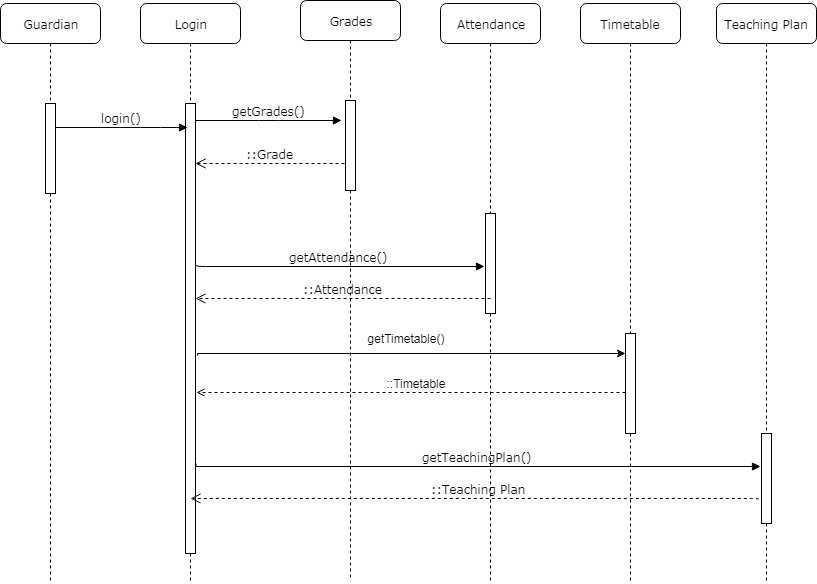

The diagram above was exported from draw.io. Its source (the exported page's mxGraphModel, read from the mxfile embedded in the PNG):
<mxGraphModel dx="840" dy="435" grid="1" gridSize="10" guides="1" tooltips="1" connect="1" arrows="1" fold="1" page="1" pageScale="1" pageWidth="1100" pageHeight="850" background="#ffffff" math="0" shadow="0">
  <root>
    <mxCell id="0" />
    <mxCell id="1" parent="0" />
    <mxCell id="7baba1c4bc27f4b0-2" value="Login" style="shape=umlLifeline;perimeter=lifelinePerimeter;whiteSpace=wrap;html=1;container=1;collapsible=0;recursiveResize=0;outlineConnect=0;rounded=1;shadow=0;comic=0;labelBackgroundColor=none;strokeColor=#000000;strokeWidth=1;fillColor=#FFFFFF;fontFamily=Verdana;fontSize=12;fontColor=#000000;align=center;" parent="1" vertex="1">
      <mxGeometry x="240" y="80" width="100" height="580" as="geometry" />
    </mxCell>
    <mxCell id="7baba1c4bc27f4b0-10" value="" style="html=1;points=[];perimeter=orthogonalPerimeter;rounded=0;shadow=0;comic=0;labelBackgroundColor=none;strokeColor=#000000;strokeWidth=1;fillColor=#FFFFFF;fontFamily=Verdana;fontSize=12;fontColor=#000000;align=center;" parent="7baba1c4bc27f4b0-2" vertex="1">
      <mxGeometry x="45" y="100" width="10" height="450" as="geometry" />
    </mxCell>
    <mxCell id="7baba1c4bc27f4b0-3" value="Grades" style="shape=umlLifeline;perimeter=lifelinePerimeter;whiteSpace=wrap;html=1;container=1;collapsible=0;recursiveResize=0;outlineConnect=0;rounded=1;shadow=0;comic=0;labelBackgroundColor=none;strokeColor=#000000;strokeWidth=1;fillColor=#FFFFFF;fontFamily=Verdana;fontSize=12;fontColor=#000000;align=center;" parent="1" vertex="1">
      <mxGeometry x="400" y="77" width="100" height="580" as="geometry" />
    </mxCell>
    <mxCell id="7baba1c4bc27f4b0-13" value="" style="html=1;points=[];perimeter=orthogonalPerimeter;rounded=0;shadow=0;comic=0;labelBackgroundColor=none;strokeColor=#000000;strokeWidth=1;fillColor=#FFFFFF;fontFamily=Verdana;fontSize=12;fontColor=#000000;align=center;" parent="7baba1c4bc27f4b0-3" vertex="1">
      <mxGeometry x="45" y="100" width="10" height="90" as="geometry" />
    </mxCell>
    <mxCell id="7baba1c4bc27f4b0-4" value="Attendance&lt;br&gt;" style="shape=umlLifeline;perimeter=lifelinePerimeter;whiteSpace=wrap;html=1;container=1;collapsible=0;recursiveResize=0;outlineConnect=0;rounded=1;shadow=0;comic=0;labelBackgroundColor=none;strokeColor=#000000;strokeWidth=1;fillColor=#FFFFFF;fontFamily=Verdana;fontSize=12;fontColor=#000000;align=center;size=40;" parent="1" vertex="1">
      <mxGeometry x="540" y="80" width="100" height="580" as="geometry" />
    </mxCell>
    <mxCell id="7baba1c4bc27f4b0-5" value="Timetable" style="shape=umlLifeline;perimeter=lifelinePerimeter;whiteSpace=wrap;html=1;container=1;collapsible=0;recursiveResize=0;outlineConnect=0;rounded=1;shadow=0;comic=0;labelBackgroundColor=none;strokeColor=#000000;strokeWidth=1;fillColor=#FFFFFF;fontFamily=Verdana;fontSize=12;fontColor=#000000;align=center;" parent="1" vertex="1">
      <mxGeometry x="680" y="80" width="100" height="580" as="geometry" />
    </mxCell>
    <mxCell id="ydF3mKgkqAxTyblmRpYn-7" value="" style="html=1;points=[];perimeter=orthogonalPerimeter;rounded=0;shadow=0;comic=0;labelBackgroundColor=none;strokeColor=#000000;strokeWidth=1;fillColor=#FFFFFF;fontFamily=Verdana;fontSize=12;fontColor=#000000;align=center;" vertex="1" parent="7baba1c4bc27f4b0-5">
      <mxGeometry x="45" y="330" width="10" height="100" as="geometry" />
    </mxCell>
    <mxCell id="7baba1c4bc27f4b0-8" value="Guardian" style="shape=umlLifeline;perimeter=lifelinePerimeter;whiteSpace=wrap;html=1;container=1;collapsible=0;recursiveResize=0;outlineConnect=0;rounded=1;shadow=0;comic=0;labelBackgroundColor=none;strokeColor=#000000;strokeWidth=1;fillColor=#FFFFFF;fontFamily=Verdana;fontSize=12;fontColor=#000000;align=center;" parent="1" vertex="1">
      <mxGeometry x="100" y="80" width="100" height="580" as="geometry" />
    </mxCell>
    <mxCell id="7baba1c4bc27f4b0-9" value="" style="html=1;points=[];perimeter=orthogonalPerimeter;rounded=0;shadow=0;comic=0;labelBackgroundColor=none;strokeColor=#000000;strokeWidth=1;fillColor=#FFFFFF;fontFamily=Verdana;fontSize=12;fontColor=#000000;align=center;" parent="7baba1c4bc27f4b0-8" vertex="1">
      <mxGeometry x="45" y="100" width="10" height="90" as="geometry" />
    </mxCell>
    <mxCell id="7baba1c4bc27f4b0-16" value="" style="html=1;points=[];perimeter=orthogonalPerimeter;rounded=0;shadow=0;comic=0;labelBackgroundColor=none;strokeColor=#000000;strokeWidth=1;fillColor=#FFFFFF;fontFamily=Verdana;fontSize=12;fontColor=#000000;align=center;" parent="1" vertex="1">
      <mxGeometry x="585" y="290" width="10" height="100" as="geometry" />
    </mxCell>
    <mxCell id="7baba1c4bc27f4b0-11" value="login()" style="html=1;verticalAlign=bottom;endArrow=block;labelBackgroundColor=none;fontFamily=Verdana;fontSize=12;edgeStyle=elbowEdgeStyle;elbow=vertical;" parent="1" source="7baba1c4bc27f4b0-9" edge="1">
      <mxGeometry relative="1" as="geometry">
        <mxPoint x="220" y="190" as="sourcePoint" />
        <mxPoint x="287" y="204" as="targetPoint" />
        <Array as="points">
          <mxPoint x="250" y="204" />
          <mxPoint x="250" y="213" />
          <mxPoint x="250" y="205" />
          <mxPoint x="240" y="180" />
        </Array>
      </mxGeometry>
    </mxCell>
    <mxCell id="7baba1c4bc27f4b0-14" value="getGrades()" style="html=1;verticalAlign=bottom;endArrow=block;entryX=-0.4;entryY=0.219;labelBackgroundColor=none;fontFamily=Verdana;fontSize=12;edgeStyle=elbowEdgeStyle;elbow=vertical;entryDx=0;entryDy=0;entryPerimeter=0;" parent="1" source="7baba1c4bc27f4b0-10" target="7baba1c4bc27f4b0-13" edge="1">
      <mxGeometry relative="1" as="geometry">
        <mxPoint x="370" y="200" as="sourcePoint" />
      </mxGeometry>
    </mxCell>
    <mxCell id="ydF3mKgkqAxTyblmRpYn-8" value="" style="edgeStyle=orthogonalEdgeStyle;rounded=0;orthogonalLoop=1;jettySize=auto;html=1;exitX=1.2;exitY=0.56;exitDx=0;exitDy=0;exitPerimeter=0;" edge="1" parent="1" source="7baba1c4bc27f4b0-10" target="ydF3mKgkqAxTyblmRpYn-7">
      <mxGeometry relative="1" as="geometry">
        <mxPoint x="330" y="440" as="sourcePoint" />
        <Array as="points">
          <mxPoint x="297" y="430" />
        </Array>
      </mxGeometry>
    </mxCell>
    <mxCell id="ydF3mKgkqAxTyblmRpYn-15" value="::Grade" style="html=1;verticalAlign=bottom;endArrow=open;dashed=1;endSize=8;labelBackgroundColor=none;fontFamily=Verdana;fontSize=12;edgeStyle=elbowEdgeStyle;elbow=vertical;exitX=-0.1;exitY=0.7;exitDx=0;exitDy=0;exitPerimeter=0;" edge="1" parent="1" source="7baba1c4bc27f4b0-13" target="7baba1c4bc27f4b0-10">
      <mxGeometry relative="1" as="geometry">
        <mxPoint x="320" y="229" as="targetPoint" />
        <Array as="points">
          <mxPoint x="350" y="240" />
          <mxPoint x="310" y="229" />
        </Array>
        <mxPoint x="440" y="240" as="sourcePoint" />
      </mxGeometry>
    </mxCell>
    <mxCell id="ydF3mKgkqAxTyblmRpYn-16" value="getAttendance()" style="html=1;verticalAlign=bottom;endArrow=block;labelBackgroundColor=none;fontFamily=Verdana;fontSize=12;edgeStyle=elbowEdgeStyle;elbow=vertical;entryX=-0.1;entryY=0.53;entryDx=0;entryDy=0;entryPerimeter=0;" edge="1" parent="1" target="7baba1c4bc27f4b0-16">
      <mxGeometry relative="1" as="geometry">
        <mxPoint x="295" y="340" as="sourcePoint" />
        <mxPoint x="580" y="350" as="targetPoint" />
        <Array as="points">
          <mxPoint x="540" y="343" />
          <mxPoint x="440" y="340" />
        </Array>
      </mxGeometry>
    </mxCell>
    <mxCell id="ydF3mKgkqAxTyblmRpYn-17" value="::Attendance" style="html=1;verticalAlign=bottom;endArrow=open;dashed=1;endSize=8;labelBackgroundColor=none;fontFamily=Verdana;fontSize=12;edgeStyle=elbowEdgeStyle;elbow=vertical;exitX=0.5;exitY=0.85;exitDx=0;exitDy=0;exitPerimeter=0;" edge="1" parent="1" source="7baba1c4bc27f4b0-16" target="7baba1c4bc27f4b0-10">
      <mxGeometry relative="1" as="geometry">
        <mxPoint x="300" y="375" as="targetPoint" />
        <Array as="points">
          <mxPoint x="370" y="375" />
          <mxPoint x="370" y="370" />
          <mxPoint x="370" y="400" />
          <mxPoint x="398" y="366.5" />
          <mxPoint x="358" y="355.5" />
        </Array>
        <mxPoint x="492" y="366.5" as="sourcePoint" />
      </mxGeometry>
    </mxCell>
    <mxCell id="ydF3mKgkqAxTyblmRpYn-18" value="Teaching Plan" style="shape=umlLifeline;perimeter=lifelinePerimeter;whiteSpace=wrap;html=1;container=1;collapsible=0;recursiveResize=0;outlineConnect=0;rounded=1;shadow=0;comic=0;labelBackgroundColor=none;strokeColor=#000000;strokeWidth=1;fillColor=#FFFFFF;fontFamily=Verdana;fontSize=12;fontColor=#000000;align=center;" vertex="1" parent="1">
      <mxGeometry x="816" y="80" width="100" height="580" as="geometry" />
    </mxCell>
    <mxCell id="ydF3mKgkqAxTyblmRpYn-19" value="" style="html=1;points=[];perimeter=orthogonalPerimeter;rounded=0;shadow=0;comic=0;labelBackgroundColor=none;strokeColor=#000000;strokeWidth=1;fillColor=#FFFFFF;fontFamily=Verdana;fontSize=12;fontColor=#000000;align=center;" vertex="1" parent="ydF3mKgkqAxTyblmRpYn-18">
      <mxGeometry x="45" y="430" width="10" height="90" as="geometry" />
    </mxCell>
    <mxCell id="ydF3mKgkqAxTyblmRpYn-21" value="" style="edgeStyle=orthogonalEdgeStyle;rounded=0;orthogonalLoop=1;jettySize=auto;html=1;dashed=1;endArrow=open;endFill=0;" edge="1" parent="1" source="ydF3mKgkqAxTyblmRpYn-7">
      <mxGeometry relative="1" as="geometry">
        <mxPoint x="296" y="469" as="targetPoint" />
        <Array as="points">
          <mxPoint x="620" y="469" />
          <mxPoint x="620" y="469" />
        </Array>
      </mxGeometry>
    </mxCell>
    <mxCell id="ydF3mKgkqAxTyblmRpYn-22" value="&lt;font style=&quot;font-size: 12px&quot;&gt;getTimetable()&lt;/font&gt;" style="text;html=1;strokeColor=none;fillColor=none;align=center;verticalAlign=middle;whiteSpace=wrap;rounded=0;" vertex="1" parent="1">
      <mxGeometry x="460" y="405" width="90" height="20" as="geometry" />
    </mxCell>
    <mxCell id="ydF3mKgkqAxTyblmRpYn-23" value="::Timetable" style="text;html=1;strokeColor=none;fillColor=none;align=center;verticalAlign=middle;whiteSpace=wrap;rounded=0;" vertex="1" parent="1">
      <mxGeometry x="470" y="450" width="90" height="20" as="geometry" />
    </mxCell>
    <mxCell id="ydF3mKgkqAxTyblmRpYn-24" value="getTeachingPlan()" style="html=1;verticalAlign=bottom;endArrow=block;labelBackgroundColor=none;fontFamily=Verdana;fontSize=12;edgeStyle=elbowEdgeStyle;elbow=vertical;rounded=0;" edge="1" parent="1">
      <mxGeometry relative="1" as="geometry">
        <mxPoint x="295.5" y="540" as="sourcePoint" />
        <mxPoint x="860" y="543" as="targetPoint" />
        <Array as="points">
          <mxPoint x="540.5" y="543" />
          <mxPoint x="440.5" y="540" />
        </Array>
      </mxGeometry>
    </mxCell>
    <mxCell id="ydF3mKgkqAxTyblmRpYn-28" value="::Teaching Plan" style="html=1;verticalAlign=bottom;endArrow=open;dashed=1;endSize=8;labelBackgroundColor=none;fontFamily=Verdana;fontSize=12;edgeStyle=elbowEdgeStyle;elbow=vertical;exitX=0.5;exitY=0.85;exitDx=0;exitDy=0;exitPerimeter=0;" edge="1" parent="1">
      <mxGeometry relative="1" as="geometry">
        <mxPoint x="290" y="575" as="targetPoint" />
        <Array as="points">
          <mxPoint x="641" y="575" />
          <mxPoint x="641" y="605" />
          <mxPoint x="669" y="571.5" />
          <mxPoint x="629" y="560.5" />
        </Array>
        <mxPoint x="861" y="580" as="sourcePoint" />
      </mxGeometry>
    </mxCell>
  </root>
</mxGraphModel>